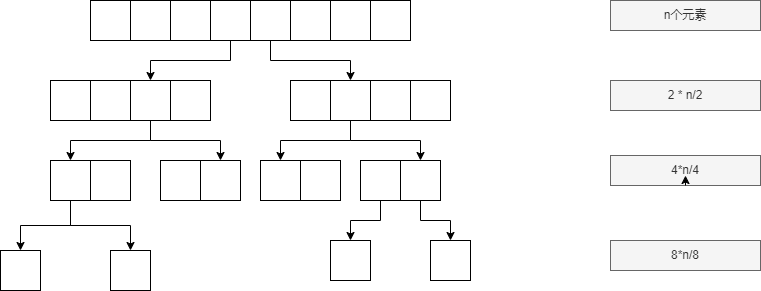

The diagram above was exported from draw.io. Its source (the exported page's mxGraphModel, read from the mxfile embedded in the PNG):
<mxGraphModel dx="1434" dy="746" grid="1" gridSize="10" guides="1" tooltips="1" connect="1" arrows="1" fold="1" page="1" pageScale="1" pageWidth="827" pageHeight="1169" math="0" shadow="0">
  <root>
    <mxCell id="0" />
    <mxCell id="1" parent="0" />
    <mxCell id="IoCnV7S_9k_2v14YV2BX-1" value="" style="rounded=0;whiteSpace=wrap;html=1;" vertex="1" parent="1">
      <mxGeometry x="240" y="120" width="40" height="40" as="geometry" />
    </mxCell>
    <mxCell id="IoCnV7S_9k_2v14YV2BX-2" value="" style="rounded=0;whiteSpace=wrap;html=1;" vertex="1" parent="1">
      <mxGeometry x="280" y="120" width="40" height="40" as="geometry" />
    </mxCell>
    <mxCell id="IoCnV7S_9k_2v14YV2BX-13" style="edgeStyle=orthogonalEdgeStyle;rounded=0;orthogonalLoop=1;jettySize=auto;html=1;entryX=0.5;entryY=0;entryDx=0;entryDy=0;" edge="1" parent="1" source="IoCnV7S_9k_2v14YV2BX-3" target="IoCnV7S_9k_2v14YV2BX-8">
      <mxGeometry relative="1" as="geometry">
        <Array as="points">
          <mxPoint x="340" y="180" />
          <mxPoint x="260" y="180" />
        </Array>
      </mxGeometry>
    </mxCell>
    <mxCell id="IoCnV7S_9k_2v14YV2BX-3" value="" style="rounded=0;whiteSpace=wrap;html=1;" vertex="1" parent="1">
      <mxGeometry x="320" y="120" width="40" height="40" as="geometry" />
    </mxCell>
    <mxCell id="IoCnV7S_9k_2v14YV2BX-14" style="edgeStyle=orthogonalEdgeStyle;rounded=0;orthogonalLoop=1;jettySize=auto;html=1;entryX=0.5;entryY=0;entryDx=0;entryDy=0;" edge="1" parent="1" source="IoCnV7S_9k_2v14YV2BX-4" target="IoCnV7S_9k_2v14YV2BX-11">
      <mxGeometry relative="1" as="geometry">
        <Array as="points">
          <mxPoint x="380" y="180" />
          <mxPoint x="460" y="180" />
        </Array>
      </mxGeometry>
    </mxCell>
    <mxCell id="IoCnV7S_9k_2v14YV2BX-4" value="" style="rounded=0;whiteSpace=wrap;html=1;" vertex="1" parent="1">
      <mxGeometry x="360" y="120" width="40" height="40" as="geometry" />
    </mxCell>
    <mxCell id="IoCnV7S_9k_2v14YV2BX-5" value="" style="rounded=0;whiteSpace=wrap;html=1;" vertex="1" parent="1">
      <mxGeometry x="400" y="120" width="40" height="40" as="geometry" />
    </mxCell>
    <mxCell id="IoCnV7S_9k_2v14YV2BX-6" value="" style="rounded=0;whiteSpace=wrap;html=1;" vertex="1" parent="1">
      <mxGeometry x="440" y="120" width="40" height="40" as="geometry" />
    </mxCell>
    <mxCell id="IoCnV7S_9k_2v14YV2BX-7" value="" style="rounded=0;whiteSpace=wrap;html=1;" vertex="1" parent="1">
      <mxGeometry x="200" y="200" width="40" height="40" as="geometry" />
    </mxCell>
    <mxCell id="IoCnV7S_9k_2v14YV2BX-23" style="edgeStyle=orthogonalEdgeStyle;rounded=0;orthogonalLoop=1;jettySize=auto;html=1;entryX=0.5;entryY=0;entryDx=0;entryDy=0;" edge="1" parent="1" source="IoCnV7S_9k_2v14YV2BX-8" target="IoCnV7S_9k_2v14YV2BX-15">
      <mxGeometry relative="1" as="geometry">
        <Array as="points">
          <mxPoint x="260" y="260" />
          <mxPoint x="180" y="260" />
        </Array>
      </mxGeometry>
    </mxCell>
    <mxCell id="IoCnV7S_9k_2v14YV2BX-24" style="edgeStyle=orthogonalEdgeStyle;rounded=0;orthogonalLoop=1;jettySize=auto;html=1;entryX=0.5;entryY=0;entryDx=0;entryDy=0;" edge="1" parent="1" source="IoCnV7S_9k_2v14YV2BX-8" target="IoCnV7S_9k_2v14YV2BX-17">
      <mxGeometry relative="1" as="geometry">
        <Array as="points">
          <mxPoint x="260" y="260" />
          <mxPoint x="330" y="260" />
        </Array>
      </mxGeometry>
    </mxCell>
    <mxCell id="IoCnV7S_9k_2v14YV2BX-8" value="" style="rounded=0;whiteSpace=wrap;html=1;" vertex="1" parent="1">
      <mxGeometry x="240" y="200" width="40" height="40" as="geometry" />
    </mxCell>
    <mxCell id="IoCnV7S_9k_2v14YV2BX-9" value="" style="rounded=0;whiteSpace=wrap;html=1;" vertex="1" parent="1">
      <mxGeometry x="280" y="200" width="40" height="40" as="geometry" />
    </mxCell>
    <mxCell id="IoCnV7S_9k_2v14YV2BX-10" value="" style="rounded=0;whiteSpace=wrap;html=1;" vertex="1" parent="1">
      <mxGeometry x="400" y="200" width="40" height="40" as="geometry" />
    </mxCell>
    <mxCell id="IoCnV7S_9k_2v14YV2BX-21" style="edgeStyle=orthogonalEdgeStyle;rounded=0;orthogonalLoop=1;jettySize=auto;html=1;entryX=0.5;entryY=0;entryDx=0;entryDy=0;" edge="1" parent="1" source="IoCnV7S_9k_2v14YV2BX-11" target="IoCnV7S_9k_2v14YV2BX-18">
      <mxGeometry relative="1" as="geometry">
        <Array as="points">
          <mxPoint x="460" y="260" />
          <mxPoint x="390" y="260" />
        </Array>
      </mxGeometry>
    </mxCell>
    <mxCell id="IoCnV7S_9k_2v14YV2BX-22" style="edgeStyle=orthogonalEdgeStyle;rounded=0;orthogonalLoop=1;jettySize=auto;html=1;entryX=0.5;entryY=0;entryDx=0;entryDy=0;" edge="1" parent="1" source="IoCnV7S_9k_2v14YV2BX-11" target="IoCnV7S_9k_2v14YV2BX-20">
      <mxGeometry relative="1" as="geometry">
        <Array as="points">
          <mxPoint x="460" y="260" />
          <mxPoint x="530" y="260" />
        </Array>
      </mxGeometry>
    </mxCell>
    <mxCell id="IoCnV7S_9k_2v14YV2BX-11" value="" style="rounded=0;whiteSpace=wrap;html=1;" vertex="1" parent="1">
      <mxGeometry x="440" y="200" width="40" height="40" as="geometry" />
    </mxCell>
    <mxCell id="IoCnV7S_9k_2v14YV2BX-12" value="" style="rounded=0;whiteSpace=wrap;html=1;" vertex="1" parent="1">
      <mxGeometry x="480" y="200" width="40" height="40" as="geometry" />
    </mxCell>
    <mxCell id="IoCnV7S_9k_2v14YV2BX-31" style="edgeStyle=orthogonalEdgeStyle;rounded=0;orthogonalLoop=1;jettySize=auto;html=1;entryX=0.5;entryY=0;entryDx=0;entryDy=0;exitX=0.5;exitY=1;exitDx=0;exitDy=0;" edge="1" parent="1" source="IoCnV7S_9k_2v14YV2BX-15" target="IoCnV7S_9k_2v14YV2BX-29">
      <mxGeometry relative="1" as="geometry" />
    </mxCell>
    <mxCell id="IoCnV7S_9k_2v14YV2BX-33" style="edgeStyle=orthogonalEdgeStyle;rounded=0;orthogonalLoop=1;jettySize=auto;html=1;entryX=0.5;entryY=0;entryDx=0;entryDy=0;exitX=0.5;exitY=1;exitDx=0;exitDy=0;" edge="1" parent="1" source="IoCnV7S_9k_2v14YV2BX-15" target="IoCnV7S_9k_2v14YV2BX-30">
      <mxGeometry relative="1" as="geometry" />
    </mxCell>
    <mxCell id="IoCnV7S_9k_2v14YV2BX-15" value="" style="rounded=0;whiteSpace=wrap;html=1;" vertex="1" parent="1">
      <mxGeometry x="160" y="280" width="40" height="40" as="geometry" />
    </mxCell>
    <mxCell id="IoCnV7S_9k_2v14YV2BX-16" value="" style="rounded=0;whiteSpace=wrap;html=1;" vertex="1" parent="1">
      <mxGeometry x="200" y="280" width="40" height="40" as="geometry" />
    </mxCell>
    <mxCell id="IoCnV7S_9k_2v14YV2BX-17" value="" style="rounded=0;whiteSpace=wrap;html=1;" vertex="1" parent="1">
      <mxGeometry x="310" y="280" width="40" height="40" as="geometry" />
    </mxCell>
    <mxCell id="IoCnV7S_9k_2v14YV2BX-18" value="" style="rounded=0;whiteSpace=wrap;html=1;" vertex="1" parent="1">
      <mxGeometry x="370" y="280" width="40" height="40" as="geometry" />
    </mxCell>
    <mxCell id="IoCnV7S_9k_2v14YV2BX-19" value="" style="rounded=0;whiteSpace=wrap;html=1;" vertex="1" parent="1">
      <mxGeometry x="470" y="280" width="40" height="40" as="geometry" />
    </mxCell>
    <mxCell id="IoCnV7S_9k_2v14YV2BX-36" style="edgeStyle=orthogonalEdgeStyle;rounded=0;orthogonalLoop=1;jettySize=auto;html=1;exitX=0.5;exitY=1;exitDx=0;exitDy=0;entryX=0.5;entryY=0;entryDx=0;entryDy=0;" edge="1" parent="1" source="IoCnV7S_9k_2v14YV2BX-19" target="IoCnV7S_9k_2v14YV2BX-34">
      <mxGeometry relative="1" as="geometry" />
    </mxCell>
    <mxCell id="IoCnV7S_9k_2v14YV2BX-37" style="edgeStyle=orthogonalEdgeStyle;rounded=0;orthogonalLoop=1;jettySize=auto;html=1;entryX=0.5;entryY=0;entryDx=0;entryDy=0;" edge="1" parent="1" source="IoCnV7S_9k_2v14YV2BX-20" target="IoCnV7S_9k_2v14YV2BX-35">
      <mxGeometry relative="1" as="geometry" />
    </mxCell>
    <mxCell id="IoCnV7S_9k_2v14YV2BX-20" value="" style="rounded=0;whiteSpace=wrap;html=1;" vertex="1" parent="1">
      <mxGeometry x="510" y="280" width="40" height="40" as="geometry" />
    </mxCell>
    <mxCell id="IoCnV7S_9k_2v14YV2BX-26" value="n个元素" style="text;html=1;align=center;verticalAlign=middle;whiteSpace=wrap;rounded=0;fillColor=#f5f5f5;fontColor=#333333;strokeColor=#666666;" vertex="1" parent="1">
      <mxGeometry x="720" y="120" width="150" height="30" as="geometry" />
    </mxCell>
    <mxCell id="IoCnV7S_9k_2v14YV2BX-27" value="2 * n/2" style="text;html=1;align=center;verticalAlign=middle;whiteSpace=wrap;rounded=0;fillColor=#f5f5f5;fontColor=#333333;strokeColor=#666666;" vertex="1" parent="1">
      <mxGeometry x="720" y="200" width="150" height="30" as="geometry" />
    </mxCell>
    <mxCell id="IoCnV7S_9k_2v14YV2BX-29" value="" style="rounded=0;whiteSpace=wrap;html=1;" vertex="1" parent="1">
      <mxGeometry x="110" y="370" width="40" height="40" as="geometry" />
    </mxCell>
    <mxCell id="IoCnV7S_9k_2v14YV2BX-30" value="" style="rounded=0;whiteSpace=wrap;html=1;" vertex="1" parent="1">
      <mxGeometry x="220" y="370" width="40" height="40" as="geometry" />
    </mxCell>
    <mxCell id="IoCnV7S_9k_2v14YV2BX-34" value="" style="rounded=0;whiteSpace=wrap;html=1;" vertex="1" parent="1">
      <mxGeometry x="440" y="360" width="40" height="40" as="geometry" />
    </mxCell>
    <mxCell id="IoCnV7S_9k_2v14YV2BX-35" value="" style="rounded=0;whiteSpace=wrap;html=1;" vertex="1" parent="1">
      <mxGeometry x="540" y="360" width="40" height="40" as="geometry" />
    </mxCell>
    <mxCell id="IoCnV7S_9k_2v14YV2BX-38" value="4*n/4" style="text;html=1;align=center;verticalAlign=middle;whiteSpace=wrap;rounded=0;fillColor=#f5f5f5;fontColor=#333333;strokeColor=#666666;" vertex="1" parent="1">
      <mxGeometry x="720" y="275" width="150" height="30" as="geometry" />
    </mxCell>
    <mxCell id="IoCnV7S_9k_2v14YV2BX-39" style="edgeStyle=orthogonalEdgeStyle;rounded=0;orthogonalLoop=1;jettySize=auto;html=1;exitX=0.5;exitY=1;exitDx=0;exitDy=0;entryX=0.5;entryY=0.667;entryDx=0;entryDy=0;entryPerimeter=0;" edge="1" parent="1" source="IoCnV7S_9k_2v14YV2BX-38" target="IoCnV7S_9k_2v14YV2BX-38">
      <mxGeometry relative="1" as="geometry" />
    </mxCell>
    <mxCell id="IoCnV7S_9k_2v14YV2BX-41" value="" style="rounded=0;whiteSpace=wrap;html=1;" vertex="1" parent="1">
      <mxGeometry x="480" y="120" width="40" height="40" as="geometry" />
    </mxCell>
    <mxCell id="IoCnV7S_9k_2v14YV2BX-42" value="" style="rounded=0;whiteSpace=wrap;html=1;" vertex="1" parent="1">
      <mxGeometry x="200" y="120" width="40" height="40" as="geometry" />
    </mxCell>
    <mxCell id="IoCnV7S_9k_2v14YV2BX-43" value="" style="rounded=0;whiteSpace=wrap;html=1;" vertex="1" parent="1">
      <mxGeometry x="160" y="200" width="40" height="40" as="geometry" />
    </mxCell>
    <mxCell id="IoCnV7S_9k_2v14YV2BX-44" value="" style="rounded=0;whiteSpace=wrap;html=1;" vertex="1" parent="1">
      <mxGeometry x="520" y="200" width="40" height="40" as="geometry" />
    </mxCell>
    <mxCell id="IoCnV7S_9k_2v14YV2BX-45" value="" style="rounded=0;whiteSpace=wrap;html=1;" vertex="1" parent="1">
      <mxGeometry x="270" y="280" width="40" height="40" as="geometry" />
    </mxCell>
    <mxCell id="IoCnV7S_9k_2v14YV2BX-46" value="" style="rounded=0;whiteSpace=wrap;html=1;" vertex="1" parent="1">
      <mxGeometry x="410" y="280" width="40" height="40" as="geometry" />
    </mxCell>
    <mxCell id="IoCnV7S_9k_2v14YV2BX-47" value="8*n/8" style="text;html=1;align=center;verticalAlign=middle;whiteSpace=wrap;rounded=0;fillColor=#f5f5f5;fontColor=#333333;strokeColor=#666666;" vertex="1" parent="1">
      <mxGeometry x="720" y="360" width="150" height="30" as="geometry" />
    </mxCell>
  </root>
</mxGraphModel>